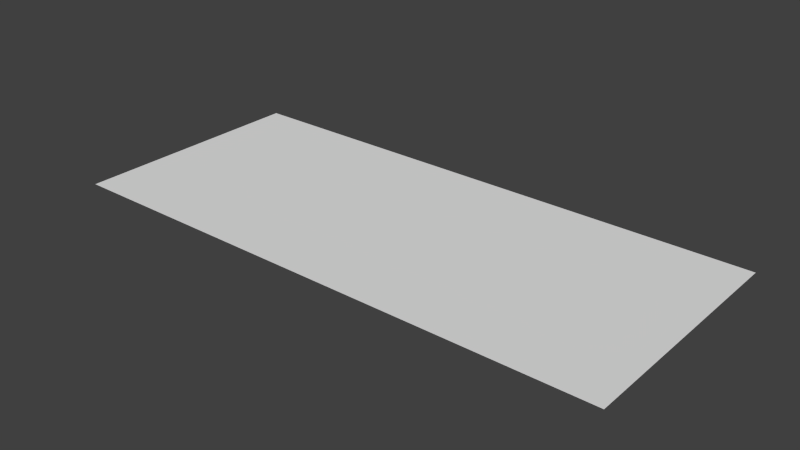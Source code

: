 # Source: windowFront.blend  (saved by Blender 2.63.0; exported with 4.5.12 LTS)
import bpy
from mathutils import Matrix  # noqa: F401  (used for matrix-valued properties, if any)

bpy.ops.wm.read_factory_settings(use_empty=True)
scene = bpy.context.scene
scene.name = 'Scene'

# ---- collections
col_collection_1 = bpy.data.collections.new('Collection 1'); scene.collection.children.link(col_collection_1)

# ---- materials (node trees are filled in below, after node groups)
mat_material = bpy.data.materials.new('Material')
mat_material.alpha_threshold = 0.0
mat_material.use_transparent_shadow = False
mat_material.roughness = 0.5
mat_material.line_color = (0.0, 0.0, 0.0, 1.0)

# ---- material node trees

# ---- world
world_world = bpy.data.worlds.new('World'); scene.world = world_world
world_world.color = (0.05088, 0.05088, 0.05088)
world_world.use_sun_shadow = False
world_world.sun_shadow_jitter_overblur = 0.0
world_world.cycles.sampling_method = 'MANUAL'
world_world.cycles.sample_map_resolution = 256

# ---- meshes
me_cube = bpy.data.meshes.new('Cube')
me_cube.from_pydata([(1.5, -1.504, -1.192e-07), (0.0, -1.504, -3.576e-07), (1.5, -0.2042, 7.153e-07), (0.0, -0.2042, -2.384e-07)], [], [(0, 2, 3, 1)])
me_cube.materials.append(mat_material)
me_cube.use_remesh_preserve_volume = False
me_cube.use_remesh_preserve_attributes = False
me_cube.use_mirror_vertex_groups = False
me_cube.update()

# ---- objects
ob_cube = bpy.data.objects.new('Cube', me_cube)

# ---- transforms, parenting, visibility, modifiers, constraints
ob_cube.location = (0.0, 0.0, 0.0)
ob_cube.lock_rotations_4d = False
ob_cube.empty_display_type = 'ARROWS'
ob_cube.lineart.crease_threshold = 0.0
_m = ob_cube.modifiers.new('Mirror', 'MIRROR')
_m.use_clip = True

# ---- collection membership
col_collection_1.objects.link(ob_cube)

# ---- scene / render settings (as saved in the file)
scene.frame_start = 1; scene.frame_end = 250; scene.frame_set(1)
scene.render.engine = 'BLENDER_EEVEE_NEXT'
scene.render.image_settings.color_mode = 'RGB'
scene.render.image_settings.compression = 90
scene.render.resolution_percentage = 50
scene.render.dither_intensity = 0.0
scene.render.bake_margin = 2
scene.render.bake_bias = 0.0
scene.cycles.use_denoising = False
scene.cycles.samples = 10
scene.cycles.sampling_pattern = 'TABULATED_SOBOL'
scene.cycles.light_sampling_threshold = 0.0
scene.cycles.use_adaptive_sampling = False
scene.cycles.use_light_tree = False
scene.cycles.blur_glossy = 0.0
scene.cycles.volume_bounces = 1
scene.cycles.pixel_filter_type = 'GAUSSIAN'
scene.cycles.sample_clamp_indirect = 0.0
scene.view_settings.view_transform = 'Standard'
bpy.context.view_layer.update()

# ---- added for rendering (the .blend has no active camera and no usable light): camera, sun
cam_auto = bpy.data.cameras.new('AutoCamera')
cam_auto.lens = 50.0
cam_auto.sensor_width = 36.0
cam_auto.clip_end = 1000.0
ob_auto_camera = bpy.data.objects.new('AutoCamera', cam_auto)
scene.collection.objects.link(ob_auto_camera)
ob_auto_camera.location = (3.02507, -4.48432, 2.42006)
ob_auto_camera.rotation_euler = (1.09748, -7.21219e-08, 0.694738)
scene.camera = ob_auto_camera
light_auto_sun = bpy.data.lights.new('AutoSun', 'SUN')
light_auto_sun.energy = 3.0
light_auto_sun.angle = 0.0523599
ob_auto_sun = bpy.data.objects.new('AutoSun', light_auto_sun)
scene.collection.objects.link(ob_auto_sun)
ob_auto_sun.rotation_euler = (0.872665, 0.174533, 0.523599)
bpy.context.view_layer.update()
